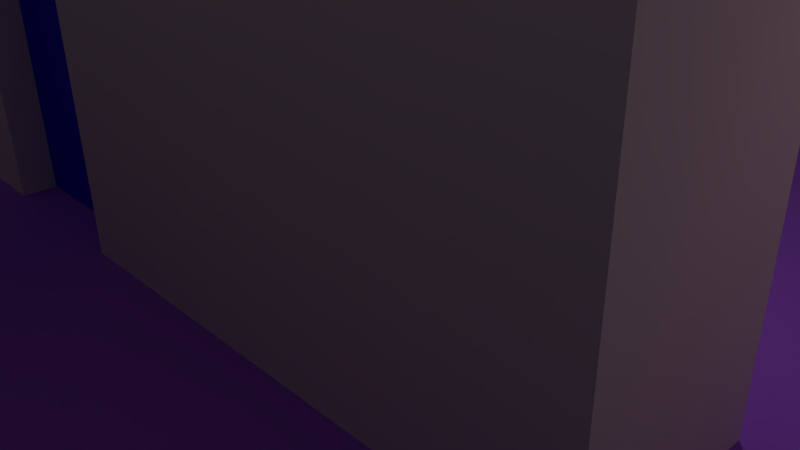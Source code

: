 # Source: wallTile13.blend  (saved by Blender 2.77.0; exported with 4.5.12 LTS)
import bpy
from mathutils import Matrix  # noqa: F401  (used for matrix-valued properties, if any)

bpy.ops.wm.read_factory_settings(use_empty=True)
scene = bpy.context.scene
scene.name = 'Scene'

# ---- collections
col_collection_1 = bpy.data.collections.new('Collection 1'); scene.collection.children.link(col_collection_1)

# ---- materials (node trees are filled in below, after node groups)
mat_floor = bpy.data.materials.new('Floor')
mat_floor.alpha_threshold = 0.0
mat_floor.use_transparent_shadow = False
mat_floor.diffuse_color = (0.3975, 0.1154, 0.8, 1.0)
mat_floor.roughness = 0.5
mat_floor.specular_intensity = 0.0
mat_wall = bpy.data.materials.new('Wall')
mat_wall.alpha_threshold = 0.0
mat_wall.use_transparent_shadow = False
mat_wall.diffuse_color = (0.8, 0.6628, 0.6628, 1.0)
mat_wall.roughness = 0.5
mat_wall.specular_intensity = 0.0
mat_door = bpy.data.materials.new('Door')
mat_door.alpha_threshold = 0.0
mat_door.use_transparent_shadow = False
mat_door.diffuse_color = (0.01136, 0.01633, 0.8, 1.0)
mat_door.roughness = 0.5
mat_door.specular_intensity = 0.0

# ---- material node trees

# ---- world
world_world = bpy.data.worlds.new('World'); scene.world = world_world
world_world.color = (0.05088, 0.05088, 0.05088)
world_world.use_sun_shadow = False
world_world.sun_shadow_jitter_overblur = 0.0
world_world.cycles.sampling_method = 'MANUAL'

# ---- cameras
cam_camera = bpy.data.cameras.new('Camera')
cam_camera.clip_end = 100.0
cam_camera.lens = 35.0
cam_camera.sensor_width = 32.0
cam_camera.sensor_height = 18.0
cam_camera.ortho_scale = 7.314
cam_camera.dof.focus_distance = 0.0
cam_camera.dof.aperture_fstop = 128.0

# ---- lights
light_lamp = bpy.data.lights.new('Lamp', 'POINT')
light_lamp.transmission_factor = 0.0
light_lamp.cutoff_distance = 30.0
light_lamp.energy = 100.0
light_lamp.shadow_buffer_clip_start = 1.001
light_lamp.shadow_soft_size = 0.1
light_lamp.shadow_maximum_resolution = 0.006
light_lamp.use_absolute_resolution = True

# ---- meshes
me_plane = bpy.data.meshes.new('Plane')
me_plane.from_pydata([(-1.0, -1.0, 0.0), (1.0, -1.0, 0.0), (-1.0, 1.0, 0.0), (1.0, 1.0, 0.0), (-1.0, 0.75, 0.0), (-1.0, 0.5, 0.0), (-1.0, 0.25, 0.0), (-1.0, 0.0, 0.0), (-1.0, -0.25, 0.0), (-1.0, -0.5, 0.0), (-1.0, -0.75, 0.0), (-0.75, -1.0, 0.0), (-0.5, -1.0, 0.0), (-0.25, -1.0, 0.0), (0.0, -1.0, 0.0), (0.25, -1.0, 0.0), (0.5, -1.0, 0.0), (0.75, -1.0, 0.0), (1.0, -0.75, 0.0), (1.0, -0.5, 0.0), (1.0, -0.25, 0.0), (1.0, 0.0, 0.0), (1.0, 0.25, 0.0), (1.0, 0.5, 0.0), (1.0, 0.75, 0.0), (0.75, 1.0, 0.0), (0.5, 1.0, 0.0), (0.25, 1.0, 0.0), (0.0, 1.0, 0.0), (-0.25, 1.0, 0.0), (-0.5, 1.0, 0.0), (-0.75, 1.0, 0.0), (-0.75, -0.75, 0.0), (-0.75, -0.5, 0.0), (-0.75, -0.25, 0.0), (-0.75, 0.0, 0.0), (-0.75, 0.25, 0.0), (-0.75, 0.5, 0.0), (-0.75, 0.75, 0.0), (-0.5, -0.75, 0.0), (-0.5, -0.5, 0.0), (-0.5, -0.25, 0.0), (-0.5, 0.0, 0.0), (-0.5, 0.25, 0.0), (-0.5, 0.5, 0.0), (-0.5, 0.75, 0.0), (-0.25, -0.75, 0.0), (-0.25, -0.5, 0.0), (-0.25, -0.25, 0.0), (-0.25, 0.0, 0.0), (-0.25, 0.25, 0.0), (-0.25, 0.5, 0.0), (-0.25, 0.75, 0.0), (0.0, -0.75, 0.0), (0.0, -0.5, 0.0), (0.0, -0.25, 0.0), (0.0, 0.0, 0.0), (0.0, 0.25, 0.0), (0.0, 0.5, 0.0), (0.0, 0.75, 0.0), (0.25, -0.75, 0.0), (0.25, -0.5, 0.0), (0.25, -0.25, 0.0), (0.25, 0.0, 0.0), (0.25, 0.25, 0.0), (0.25, 0.5, 0.0), (0.25, 0.75, 0.0), (0.5, -0.75, 0.0), (0.5, -0.5, 0.0), (0.5, -0.25, 0.0), (0.5, 0.0, 0.0), (0.5, 0.25, 0.0), (0.5, 0.5, 0.0), (0.5, 0.75, 0.0), (0.75, -0.75, 0.0), (0.75, -0.5, 0.0), (0.75, -0.25, 0.0), (0.75, 0.0, 0.0), (0.75, 0.25, 0.0), (0.75, 0.5, 0.0), (0.75, 0.75, 0.0), (-1.0, -0.75, 0.6), (-1.0, -1.0, 0.6), (0.75, -1.0, 0.6), (1.0, -1.0, 0.6), (1.0, 0.75, 0.6), (1.0, 1.0, 0.6), (-1.0, 0.0, 0.6), (-1.0, -0.25, 0.6), (-0.75, -1.0, 0.6), (-0.5, -1.0, 0.6), (-0.25, -1.0, 0.6), (0.0, -1.0, 0.6), (0.25, -1.0, 0.6), (0.5, -1.0, 0.6), (1.0, -0.75, 0.6), (1.0, -0.25, 0.6), (1.0, 0.0, 0.6), (1.0, 0.25, 0.6), (1.0, 0.5, 0.6), (0.75, 1.0, 0.6), (-0.75, -0.75, 0.6), (-0.75, -0.25, 0.6), (-0.75, 0.0, 0.6), (-0.5, -0.75, 0.6), (-0.5, -0.25, 0.6), (-0.5, 0.0, 0.6), (-0.25, -0.75, 0.6), (-0.25, -0.25, 0.6), (-0.25, 0.0, 0.6), (0.0, -0.75, 0.6), (0.0, -0.25, 0.6), (0.0, 0.0, 0.6), (0.25, -0.75, 0.6), (0.25, -0.25, 0.6), (0.25, 0.0, 0.6), (0.5, -0.75, 0.6), (0.5, -0.25, 0.6), (0.5, 0.0, 0.6), (0.75, 0.75, 0.6), (0.75, -0.75, 0.6), (0.75, -0.25, 0.6), (0.75, 0.0, 0.6), (0.75, 0.25, 0.6), (0.75, 0.5, 0.6), (0.75, -0.8, 0.0), (0.5, -0.8, 0.0), (0.75, -0.8, 0.6), (0.5, -0.8, 0.6), (-0.25, -0.8, 0.6), (-0.25, -0.8, 0.0), (-0.5, -0.8, 0.0), (-0.5, -0.8, 0.6), (-0.25, -0.2, 0.0), (-0.5, -0.2, 0.0), (-0.25, -0.2, 0.6), (-0.5, -0.2, 0.6)], [], [(49, 42, 106, 109), (4, 38, 31, 2), (38, 45, 30, 31), (45, 52, 29, 30), (52, 59, 28, 29), (59, 66, 27, 28), (66, 73, 26, 27), (73, 80, 25, 26), (0, 11, 89, 82), (10, 32, 33, 9), (9, 33, 34, 8), (55, 62, 114, 111), (7, 35, 36, 6), (6, 36, 37, 5), (5, 37, 38, 4), (23, 24, 85, 99), (32, 39, 40, 33), (33, 40, 41, 34), (35, 7, 87, 103), (35, 42, 43, 36), (36, 43, 44, 37), (37, 44, 45, 38), (41, 48, 133, 134), (39, 46, 47, 40), (40, 47, 48, 41), (22, 23, 99, 98), (42, 49, 50, 43), (43, 50, 51, 44), (44, 51, 52, 45), (8, 34, 102, 88), (46, 53, 54, 47), (47, 54, 55, 48), (116, 120, 127, 128), (49, 56, 57, 50), (50, 57, 58, 51), (51, 58, 59, 52), (60, 53, 110, 113), (53, 60, 61, 54), (54, 61, 62, 55), (21, 22, 98, 97), (56, 63, 64, 57), (57, 64, 65, 58), (58, 65, 66, 59), (46, 39, 131, 130), (60, 67, 68, 61), (61, 68, 69, 62), (7, 8, 88, 87), (63, 70, 71, 64), (64, 71, 72, 65), (65, 72, 73, 66), (20, 21, 97, 96), (67, 74, 75, 68), (68, 75, 76, 69), (32, 10, 81, 101), (70, 77, 78, 71), (71, 78, 79, 72), (72, 79, 80, 73), (80, 79, 124, 119), (74, 18, 19, 75), (75, 19, 20, 76), (79, 78, 123, 124), (70, 63, 115, 118), (76, 20, 96, 121), (56, 49, 109, 112), (119, 85, 86, 100), (82, 89, 101, 81), (88, 102, 103, 87), (89, 90, 104, 101), (102, 105, 106, 103), (90, 91, 107, 104), (105, 108, 109, 106), (91, 92, 110, 107), (108, 111, 112, 109), (92, 93, 113, 110), (111, 114, 115, 112), (93, 94, 116, 113), (114, 117, 118, 115), (94, 83, 120, 116), (117, 118, 122, 121), (83, 84, 95, 120), (121, 96, 97, 122), (122, 97, 98, 123), (123, 98, 99, 124), (124, 99, 85, 119), (134, 133, 135, 136), (3, 25, 100, 86), (63, 56, 112, 115), (11, 12, 90, 89), (105, 41, 134, 136), (25, 80, 119, 100), (12, 13, 91, 90), (10, 0, 82, 81), (13, 14, 92, 91), (17, 1, 84, 83), (39, 32, 101, 104), (14, 15, 93, 92), (53, 46, 107, 110), (24, 3, 86, 85), (67, 60, 113, 116), (15, 16, 94, 93), (18, 74, 120, 95), (34, 41, 105, 102), (16, 17, 83, 94), (48, 55, 111, 108), (42, 35, 103, 106), (62, 69, 117, 114), (78, 77, 122, 123), (1, 18, 95, 84), (125, 126, 128, 127), (120, 74, 125, 127), (74, 67, 126, 125), (67, 116, 128, 126), (130, 131, 132, 129), (107, 46, 130, 129), (39, 104, 132, 131), (104, 107, 129, 132), (108, 105, 136, 135), (48, 108, 135, 133), (69, 76, 77, 70), (76, 121, 122, 77), (70, 118, 117, 69)])
me_plane.polygons.foreach_set('material_index', [1, 0, 0, 0, 0, 0, 0, 0, 1, 0, 0, 1, 0, 0, 0, 1, 0, 0, 1, 0, 0, 0, 0, 0, 0, 1, 0, 0, 0, 1, 0, 0, 0, 0, 0, 0, 1, 0, 0, 1, 0, 0, 0, 0, 0, 0, 1, 0, 0, 0, 1, 0, 0, 1, 0, 0, 0, 1, 0, 0, 1, 1, 1, 1, 0, 0, 0, 0, 0, 0, 0, 0, 0, 0, 0, 0, 0, 0, 0, 0, 0, 0, 0, 0, 2, 1, 1, 1, 1, 1, 1, 1, 1, 1, 1, 1, 1, 1, 1, 1, 1, 1, 1, 1, 1, 1, 1, 1, 2, 1, 0, 1, 2, 1, 1, 0, 0, 1, 0, 1, 1])
_uv = me_plane.uv_layers.new(name='UVMap')
_uv.uv.foreach_set('vector', [0.7482, 0.02189, 0.8697, 0.02189, 0.8697, 0.9937, 0.7482, 0.9937, -2.25, 2.562, -1.562, 2.562, -1.562, 3.25, -2.25, 3.25, -1.562, 2.562, -0.875, 2.562, -0.875, 3.25, -1.562, 3.25, -0.875, 2.562, -0.1875, 2.562, -0.1875, 3.25, -0.875, 3.25, -0.1875, 2.562, 0.5, 2.562, 0.5, 3.25, -0.1875, 3.25, 0.5, 2.562, 1.188, 2.562, 1.188, 3.25, 0.5, 3.25, 1.188, 2.562, 1.875, 2.562, 1.875, 3.25, 1.188, 3.25, 1.875, 2.562, 2.562, 2.562, 2.562, 3.25, 1.875, 3.25, 1.113, 0.02189, 0.9912, 0.02189, 0.9912, 0.9937, 1.113, 0.9937, -2.25, -1.562, -1.562, -1.562, -1.562, -0.875, -2.25, -0.875, -2.25, -0.875, -1.562, -0.875, -1.562, -0.1875, -2.25, -0.1875, 0.6268, 0.02189, 0.5053, 0.02189, 0.5053, 0.9937, 0.6268, 0.9937, -2.25, 0.5, -1.562, 0.5, -1.562, 1.188, -2.25, 1.188, -2.25, 1.188, -1.562, 1.188, -1.562, 1.875, -2.25, 1.875, -2.25, 1.875, -1.562, 1.875, -1.562, 2.562, -2.25, 2.562, 0.3838, 0.02189, 0.2623, 0.02189, 0.2623, 0.9937, 0.3838, 0.9937, -1.562, -1.562, -0.875, -1.562, -0.875, -0.875, -1.562, -0.875, -1.562, -0.875, -0.875, -0.875, -0.875, -0.1875, -1.562, -0.1875, 0.9912, 0.02189, 1.113, 0.02189, 1.113, 0.9937, 0.9912, 0.9937, -1.562, 0.5, -0.875, 0.5, -0.875, 1.188, -1.562, 1.188, -1.562, 1.188, -0.875, 1.188, -0.875, 1.875, -1.562, 1.875, -1.562, 1.875, -0.875, 1.875, -0.875, 2.562, -1.562, 2.562, -0.875, -0.1875, -0.1875, -0.1875, -0.1875, -0.05, -0.875, -0.05, -0.875, -1.562, -0.1875, -1.562, -0.1875, -0.875, -0.875, -0.875, -0.875, -0.875, -0.1875, -0.875, -0.1875, -0.1875, -0.875, -0.1875, 0.5053, 0.02189, 0.3838, 0.02189, 0.3838, 0.9937, 0.5053, 0.9937, -0.875, 0.5, -0.1875, 0.5, -0.1875, 1.188, -0.875, 1.188, -0.875, 1.188, -0.1875, 1.188, -0.1875, 1.875, -0.875, 1.875, -0.875, 1.875, -0.1875, 1.875, -0.1875, 2.562, -0.875, 2.562, 1.113, 0.02189, 0.9912, 0.02189, 0.9912, 0.9937, 1.113, 0.9937, -0.1875, -1.562, 0.5, -1.562, 0.5, -0.875, -0.1875, -0.875, -0.1875, -0.875, 0.5, -0.875, 0.5, -0.1875, -0.1875, -0.1875, 1.875, -1.562, 2.562, -1.562, 2.562, -1.7, 1.875, -1.7, -0.1875, 0.5, 0.5, 0.5, 0.5, 1.188, -0.1875, 1.188, -0.1875, 1.188, 0.5, 1.188, 0.5, 1.875, -0.1875, 1.875, -0.1875, 1.875, 0.5, 1.875, 0.5, 2.562, -0.1875, 2.562, 0.5053, 0.02189, 0.6268, 0.02189, 0.6268, 0.9937, 0.5053, 0.9937, 0.5, -1.562, 1.188, -1.562, 1.188, -0.875, 0.5, -0.875, 0.5, -0.875, 1.188, -0.875, 1.188, -0.1875, 0.5, -0.1875, 0.6268, 0.02189, 0.5053, 0.02189, 0.5053, 0.9937, 0.6268, 0.9937, 0.5, 0.5, 1.188, 0.5, 1.188, 1.188, 0.5, 1.188, 0.5, 1.188, 1.188, 1.188, 1.188, 1.875, 0.5, 1.875, 0.5, 1.875, 1.188, 1.875, 1.188, 2.562, 0.5, 2.562, -0.1875, -1.562, -0.875, -1.562, -0.875, -1.7, -0.1875, -1.7, 1.188, -1.562, 1.875, -1.562, 1.875, -0.875, 1.188, -0.875, 1.188, -0.875, 1.875, -0.875, 1.875, -0.1875, 1.188, -0.1875, 0.6268, 0.02189, 0.7482, 0.02189, 0.7482, 0.9937, 0.6268, 0.9937, 1.188, 0.5, 1.875, 0.5, 1.875, 1.188, 1.188, 1.188, 1.188, 1.188, 1.875, 1.188, 1.875, 1.875, 1.188, 1.875, 1.188, 1.875, 1.875, 1.875, 1.875, 2.562, 1.188, 2.562, 0.7482, 0.02189, 0.6268, 0.02189, 0.6268, 0.9937, 0.7482, 0.9937, 1.875, -1.562, 2.562, -1.562, 2.562, -0.875, 1.875, -0.875, 1.875, -0.875, 2.562, -0.875, 2.562, -0.1875, 1.875, -0.1875, 0.9912, 0.02189, 1.113, 0.02189, 1.113, 0.9937, 0.9912, 0.9937, 1.875, 0.5, 2.562, 0.5, 2.562, 1.188, 1.875, 1.188, 1.875, 1.188, 2.562, 1.188, 2.562, 1.875, 1.875, 1.875, 1.875, 1.875, 2.562, 1.875, 2.562, 2.562, 1.875, 2.562, 0.2623, 0.02189, 0.3838, 0.02189, 0.3838, 0.9937, 0.2623, 0.9937, 2.562, -1.562, 3.25, -1.562, 3.25, -0.875, 2.562, -0.875, 2.562, -0.875, 3.25, -0.875, 3.25, -0.1875, 2.562, -0.1875, 0.3838, 0.02189, 0.5053, 0.02189, 0.5053, 0.9937, 0.3838, 0.9937, 0.3838, 0.02189, 0.5053, 0.02189, 0.5053, 0.9937, 0.3838, 0.9937, 0.2623, 0.02189, 0.1408, 0.02189, 0.1408, 0.9937, 0.2623, 0.9937, 0.6268, 0.02189, 0.7482, 0.02189, 0.7482, 0.9937, 0.6268, 0.9937, 2.562, 2.562, 3.25, 2.562, 3.25, 3.25, 2.562, 3.25, -2.25, -2.25, -1.562, -2.25, -1.562, -1.562, -2.25, -1.562, -2.25, -0.1875, -1.562, -0.1875, -1.562, 0.5, -2.25, 0.5, -1.562, -2.25, -0.875, -2.25, -0.875, -1.562, -1.562, -1.562, -1.562, -0.1875, -0.875, -0.1875, -0.875, 0.5, -1.562, 0.5, -0.875, -2.25, -0.1875, -2.25, -0.1875, -1.562, -0.875, -1.562, -0.875, -0.1875, -0.1875, -0.1875, -0.1875, 0.5, -0.875, 0.5, -0.1875, -2.25, 0.5, -2.25, 0.5, -1.562, -0.1875, -1.562, -0.1875, -0.1875, 0.5, -0.1875, 0.5, 0.5, -0.1875, 0.5, 0.5, -2.25, 1.188, -2.25, 1.188, -1.562, 0.5, -1.562, 0.5, -0.1875, 1.188, -0.1875, 1.188, 0.5, 0.5, 0.5, 1.188, -2.25, 1.875, -2.25, 1.875, -1.562, 1.188, -1.562, 1.188, -0.1875, 1.875, -0.1875, 1.875, 0.5, 1.188, 0.5, 1.875, -2.25, 2.562, -2.25, 2.562, -1.562, 1.875, -1.562, 1.875, -0.1875, 1.875, 0.5, 2.562, 0.5, 2.562, -0.1875, 2.562, -2.25, 3.25, -2.25, 3.25, -1.562, 2.562, -1.562, 2.562, -0.1875, 3.25, -0.1875, 3.25, 0.5, 2.562, 0.5, 2.562, 0.5, 3.25, 0.5, 3.25, 1.188, 2.562, 1.188, 2.562, 1.188, 3.25, 1.188, 3.25, 1.875, 2.562, 1.875, 2.562, 1.875, 3.25, 1.875, 3.25, 2.562, 2.562, 2.562, 0.2605, 0.0001291, 0.677, 0.0001291, 0.677, 0.9999, 0.2605, 0.9999, 1.113, 0.02189, 1.234, 0.02189, 1.234, 0.9937, 1.113, 0.9937, 0.5053, 0.02189, 0.6268, 0.02189, 0.6268, 0.9937, 0.5053, 0.9937, 0.9912, 0.02189, 0.8697, 0.02189, 0.8697, 0.9937, 0.9912, 0.9937, 0.7482, 0.9937, 0.7482, 0.02189, 0.7239, 0.02189, 0.7239, 0.9937, 1.113, 0.02189, 1.234, 0.02189, 1.234, 0.9937, 1.113, 0.9937, 0.8697, 0.02189, 0.7482, 0.02189, 0.7482, 0.9937, 0.8697, 0.9937, 0.9912, 0.02189, 1.113, 0.02189, 1.113, 0.9937, 0.9912, 0.9937, 0.7482, 0.02189, 0.6268, 0.02189, 0.6268, 0.9937, 0.7482, 0.9937, 0.2623, 0.02189, 0.1408, 0.02189, 0.1408, 0.9937, 0.2623, 0.9937, 0.8697, 0.02189, 0.9912, 0.02189, 0.9912, 0.9937, 0.8697, 0.9937, 0.6268, 0.02189, 0.5053, 0.02189, 0.5053, 0.9937, 0.6268, 0.9937, 0.6268, 0.02189, 0.7482, 0.02189, 0.7482, 0.9937, 0.6268, 0.9937, 0.2623, 0.02189, 0.1408, 0.02189, 0.1408, 0.9937, 0.2623, 0.9937, 0.3838, 0.02189, 0.5053, 0.02189, 0.5053, 0.9937, 0.3838, 0.9937, 0.5053, 0.02189, 0.3838, 0.02189, 0.3838, 0.9937, 0.5053, 0.9937, 1.113, 0.02189, 1.234, 0.02189, 1.234, 0.9937, 1.113, 0.9937, 0.9912, 0.02189, 0.8697, 0.02189, 0.8697, 0.9937, 0.9912, 0.9937, 0.3838, 0.02189, 0.2623, 0.02189, 0.2623, 0.9937, 0.3838, 0.9937, 0.7482, 0.02189, 0.6268, 0.02189, 0.6268, 0.9937, 0.7482, 0.9937, 0.8697, 0.02189, 0.9912, 0.02189, 0.9912, 0.9937, 0.8697, 0.9937, 0.5053, 0.02189, 0.3838, 0.02189, 0.3838, 0.9937, 0.5053, 0.9937, 0.5053, 0.02189, 0.6268, 0.02189, 0.6268, 0.9937, 0.5053, 0.9937, 1.113, 0.02189, 0.9912, 0.02189, 0.9912, 0.9937, 1.113, 0.9937, 0.2604, 6.461e-05, 0.6771, 6.458e-05, 0.6771, 0.9999, 0.2604, 0.9999, 0.9912, 0.9937, 0.9912, 0.02189, 1.015, 0.02189, 1.015, 0.9937, 2.562, -1.562, 1.875, -1.562, 1.875, -1.7, 2.562, -1.7, 0.9912, 0.02189, 0.9912, 0.9937, 1.015, 0.9937, 1.015, 0.02189, 0.2605, 0.0001291, 0.677, 0.0001291, 0.677, 0.9999, 0.2605, 0.9999, 0.9912, 0.9937, 0.9912, 0.02189, 1.015, 0.02189, 1.015, 0.9937, 0.9912, 0.02189, 0.9912, 0.9937, 1.015, 0.9937, 1.015, 0.02189, -0.875, -1.562, -0.1875, -1.562, -0.1875, -1.7, -0.875, -1.7, -0.1875, -0.1875, -0.875, -0.1875, -0.875, -0.05, -0.1875, -0.05, 0.7482, 0.02189, 0.7482, 0.9937, 0.7239, 0.9937, 0.7239, 0.02189, 1.875, -0.1875, 2.562, -0.1875, 2.562, 0.5, 1.875, 0.5, 0.7482, 0.02189, 0.7482, 0.9937, 0.6268, 0.9937, 0.6268, 0.02189, 0.6268, 0.02189, 0.6268, 0.9937, 0.7482, 0.9937, 0.7482, 0.02189])
me_plane.materials.append(mat_floor)
me_plane.materials.append(mat_wall)
me_plane.materials.append(mat_door)
me_plane.use_remesh_preserve_volume = False
me_plane.use_remesh_preserve_attributes = False
me_plane.use_mirror_vertex_groups = False
me_plane.update()

# ---- objects
ob_plane = bpy.data.objects.new('Plane', me_plane)
ob_lamp = bpy.data.objects.new('Lamp', light_lamp)
ob_camera = bpy.data.objects.new('Camera', cam_camera)

# ---- transforms, parenting, visibility, modifiers, constraints
ob_plane.location = (0.0, 0.0, 0.0)
ob_plane.scale = (10.0, 10.0, 10.0)
ob_plane.lineart.crease_threshold = 0.0
ob_lamp.location = (4.076, 1.005, 5.904)
ob_lamp.rotation_euler = (0.6503, 0.05522, 1.866)
ob_lamp.lock_rotations_4d = False
ob_lamp.empty_display_type = 'ARROWS'
ob_lamp.color = (0.0, 0.0, 0.0, 0.0)
ob_lamp.lineart.crease_threshold = 0.0
ob_camera.location = (7.481, -6.508, 5.344)
ob_camera.rotation_euler = (1.109, 0.01082, 0.8149)
ob_camera.lock_rotations_4d = False
ob_camera.empty_display_type = 'ARROWS'
ob_camera.color = (0.0, 0.0, 0.0, 0.0)
ob_camera.display_type = 'WIRE'
ob_camera.lineart.crease_threshold = 0.0

# ---- collection membership
col_collection_1.objects.link(ob_plane)
col_collection_1.objects.link(ob_lamp)
col_collection_1.objects.link(ob_camera)

# ---- scene / render settings (as saved in the file)
scene.camera = ob_camera
scene.frame_start = 1; scene.frame_end = 250; scene.frame_set(1)
scene.render.engine = 'BLENDER_EEVEE_NEXT'
scene.render.resolution_percentage = 50
scene.render.dither_intensity = 0.0
scene.cycles.use_denoising = False
scene.cycles.samples = 128
scene.cycles.sampling_pattern = 'TABULATED_SOBOL'
scene.cycles.light_sampling_threshold = 0.0
scene.cycles.use_adaptive_sampling = False
scene.cycles.use_light_tree = False
scene.cycles.blur_glossy = 0.0
scene.cycles.sample_clamp_indirect = 0.0
scene.view_settings.view_transform = 'Standard'
bpy.context.view_layer.update()
